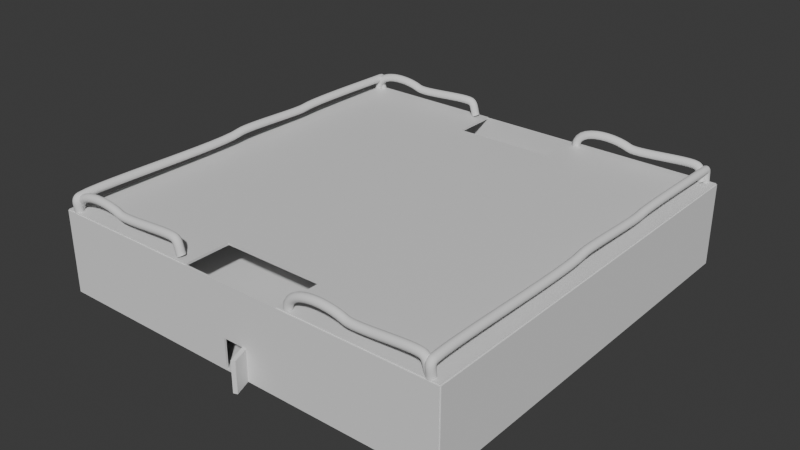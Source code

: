 # Source: Factory.blend  (saved by Blender 4.3.34; exported with 4.5.12 LTS)
import bpy
from mathutils import Matrix  # noqa: F401  (used for matrix-valued properties, if any)

bpy.ops.wm.read_factory_settings(use_empty=True)
scene = bpy.context.scene
scene.name = 'Scene'

# ---- collections
col_collection = bpy.data.collections.new('Collection'); scene.collection.children.link(col_collection)

# ---- materials (node trees are filled in below, after node groups)
mat_material = bpy.data.materials.new('Material')
mat_material.alpha_threshold = 0.0
mat_material.roughness = 0.5
mat_material.line_color = (0.0, 0.0, 0.0, 1.0)
mat_material_001 = bpy.data.materials.new('Material.001')
mat_material_001.alpha_threshold = 0.0
mat_material_001.roughness = 0.5
mat_material_001.line_color = (0.0, 0.0, 0.0, 1.0)
mat_material_003 = bpy.data.materials.new('Material.003')
mat_material_003.alpha_threshold = 0.0
mat_material_003.roughness = 0.5
mat_material_003.line_color = (0.0, 0.0, 0.0, 1.0)

# ---- material node trees
mat_material.use_nodes = True; mat_material.node_tree.nodes.clear()
_N = mat_material.node_tree.nodes; _L = mat_material.node_tree.links
n0 = _N.new('ShaderNodeOutputMaterial'); n0.name = 'Material Output'; n0.location = (300, 300)
n1 = _N.new('ShaderNodeBsdfPrincipled'); n1.name = 'Principled BSDF'; n1.location = (10, 300)
n1.inputs[3].default_value = 1.45
_L.new(n1.outputs[0], n0.inputs[0])
n0.is_active_output = True
mat_material_001.use_nodes = True; mat_material_001.node_tree.nodes.clear()
_N = mat_material_001.node_tree.nodes; _L = mat_material_001.node_tree.links
n0 = _N.new('ShaderNodeOutputMaterial'); n0.name = 'Material Output'; n0.location = (300, 300)
n1 = _N.new('ShaderNodeBsdfPrincipled'); n1.name = 'Principled BSDF'; n1.location = (10, 300)
n1.inputs[3].default_value = 1.45
_L.new(n1.outputs[0], n0.inputs[0])
n0.is_active_output = True
mat_material_003.use_nodes = True; mat_material_003.node_tree.nodes.clear()
_N = mat_material_003.node_tree.nodes; _L = mat_material_003.node_tree.links
n0 = _N.new('ShaderNodeOutputMaterial'); n0.name = 'Material Output'; n0.location = (300, 300)
n1 = _N.new('ShaderNodeBsdfPrincipled'); n1.name = 'Principled BSDF'; n1.location = (10, 300)
n1.inputs[3].default_value = 1.45
_L.new(n1.outputs[0], n0.inputs[0])
n0.is_active_output = True

# ---- world
world_world = bpy.data.worlds.new('World'); scene.world = world_world
world_world.use_nodes = True; world_world.node_tree.nodes.clear()
_N = world_world.node_tree.nodes; _L = world_world.node_tree.links
n0 = _N.new('ShaderNodeOutputWorld'); n0.name = 'World Output'; n0.location = (300, 300)
n1 = _N.new('ShaderNodeBackground'); n1.name = 'Background'; n1.location = (10, 300)
n1.inputs[0].default_value = (0.05088, 0.05088, 0.05088, 1.0)
_L.new(n1.outputs[0], n0.inputs[0])
n0.is_active_output = True
world_world.color = (0.05088, 0.05088, 0.05088)
world_world.sun_shadow_jitter_overblur = 0.0

# ---- meshes
me_cube = bpy.data.meshes.new('Cube')
me_cube.from_pydata([(1.0, 1.0, 1.0), (1.0, 1.0, -1.0), (1.0, -1.0, 1.0), (1.0, -1.0, -1.0), (-1.0, 1.0, 1.0), (-1.0, 1.0, -1.0), (-1.0, -1.0, 1.0), (-1.0, -1.0, -1.0)], [], [(0, 4, 6, 2), (3, 2, 6, 7), (7, 6, 4, 5), (5, 1, 3, 7), (1, 0, 2, 3), (5, 4, 0, 1)])
_uv = me_cube.uv_layers.new(name='UVMap')
_uv.uv.foreach_set('vector', [0.625, 0.5, 0.875, 0.5, 0.875, 0.75, 0.625, 0.75, 0.375, 0.75, 0.625, 0.75, 0.625, 1.0, 0.375, 1.0, 0.375, 0.0, 0.625, 0.0, 0.625, 0.25, 0.375, 0.25, 0.125, 0.5, 0.375, 0.5, 0.375, 0.75, 0.125, 0.75, 0.375, 0.5, 0.625, 0.5, 0.625, 0.75, 0.375, 0.75, 0.375, 0.25, 0.625, 0.25, 0.625, 0.5, 0.375, 0.5])
me_cube.materials.append(mat_material)
me_cube.use_mirror_vertex_groups = False
me_cube.update()
me_cube_001 = bpy.data.meshes.new('Cube.001')
me_cube_001.from_pydata([(1.0, 1.0, 1.0), (1.0, 1.0, -1.0), (1.0, -1.0, 1.0), (1.0, -1.0, -1.0), (-1.0, 1.0, 1.0), (-1.0, 1.0, -1.0), (-1.0, -1.0, 1.0), (-1.0, -1.0, -1.0), (-1.0, -0.25, 1.0), (-0.775, 0.25, 1.0), (-0.775, -0.25, 1.0), (-1.0, 0.25, 1.0), (-1.0, -0.25, -1.0), (-1.0, 0.25, -1.0), (-0.775, 0.25, -1.0), (-0.775, -0.25, -1.0), (0.775, -0.25, 1.0), (0.775, 0.25, 1.0), (1.0, 0.25, 1.0), (1.0, -0.25, 1.0), (0.775, 0.25, -1.0), (0.775, -0.25, -1.0), (1.0, -0.25, -1.0), (1.0, 0.25, -1.0)], [], [(18, 0, 4, 11, 9, 10, 8, 6, 2, 19, 16, 17), (3, 2, 6, 7), (4, 5, 13, 11), (7, 6, 8, 12), (22, 3, 7, 12, 15, 14, 13, 5, 1, 23, 20, 21), (2, 3, 22, 19), (1, 0, 18, 23), (5, 4, 0, 1), (14, 9, 11, 13), (10, 9, 14, 15), (8, 10, 15, 12), (20, 17, 16, 21), (18, 17, 20, 23), (21, 16, 19, 22)])
_uv = me_cube_001.uv_layers.new(name='UVMap')
_uv.uv.foreach_set('vector', [0.625, 0.5938, 0.625, 0.5, 0.875, 0.5, 0.875, 0.5938, 0.8469, 0.5938, 0.8469, 0.6562, 0.875, 0.6562, 0.875, 0.75, 0.625, 0.75, 0.625, 0.6562, 0.6531, 0.6563, 0.6531, 0.5938, 0.375, 0.75, 0.625, 0.75, 0.625, 1.0, 0.375, 1.0, 0.625, 0.25, 0.375, 0.25, 0.375, 0.1562, 0.625, 0.1562, 0.375, 0.0, 0.625, 0.0, 0.625, 0.09375, 0.375, 0.09375, 0.375, 0.6562, 0.375, 0.75, 0.125, 0.75, 0.125, 0.6562, 0.1531, 0.6562, 0.1531, 0.5938, 0.125, 0.5938, 0.125, 0.5, 0.375, 0.5, 0.375, 0.5938, 0.3469, 0.5938, 0.3469, 0.6563, 0.625, 0.75, 0.375, 0.75, 0.375, 0.6562, 0.625, 0.6562, 0.375, 0.5, 0.625, 0.5, 0.625, 0.5938, 0.375, 0.5938, 0.375, 0.25, 0.625, 0.25, 0.625, 0.5, 0.375, 0.5, 0.4875, 0.5, 0.5125, 0.5, 0.5125, 0.275, 0.4875, 0.275, 0.5125, 0.75, 0.5125, 0.5, 0.4875, 0.5, 0.4875, 0.75, 0.5125, 0.975, 0.5125, 0.75, 0.4875, 0.75, 0.4875, 0.975, 0.4875, 0.25, 0.5125, 0.25, 0.5125, 0.0, 0.4875, 0.0, 0.5125, 0.475, 0.5125, 0.25, 0.4875, 0.25, 0.4875, 0.475, 0.4875, 1.0, 0.5125, 1.0, 0.5125, 0.775, 0.4875, 0.775])
me_cube_001.materials.append(mat_material_001)
me_cube_001.use_mirror_vertex_groups = False
me_cube_001.update()
me_cube_005 = bpy.data.meshes.new('Cube.005')
me_cube_005.from_pydata([(-1.0, -1.0, -1.0), (-1.0, -1.0, 1.0), (-1.0, 1.0, -1.0), (-1.0, 1.0, 1.0), (1.0, -1.0, -1.0), (1.0, -1.0, 1.0), (1.0, 1.0, -1.0), (1.0, 1.0, 1.0), (-0.05, 1.0, -1.0), (-0.05, 1.0, -0.25), (0.05, 1.0, -0.25), (0.05, 1.0, -1.0), (-0.05, -1.0, -1.0), (-0.05, -1.0, -0.25), (0.05, -1.0, -0.25), (0.05, -1.0, -1.0)], [], [(0, 1, 3, 2), (2, 3, 7, 6, 11, 10, 9, 8), (6, 7, 5, 4), (4, 5, 1, 0, 12, 13, 14, 15), (6, 4, 15, 11), (0, 2, 8, 12), (7, 3, 1, 5), (8, 9, 13, 12), (14, 10, 11, 15), (9, 10, 14, 13)])
_uv = me_cube_005.uv_layers.new(name='UVMap')
_uv.uv.foreach_set('vector', [0.375, 0.0, 0.625, 0.0, 0.625, 0.25, 0.375, 0.25, 0.375, 0.25, 0.625, 0.25, 0.625, 0.5, 0.375, 0.5, 0.375, 0.3812, 0.4687, 0.3812, 0.4687, 0.3687, 0.375, 0.3688, 0.375, 0.5, 0.625, 0.5, 0.625, 0.75, 0.375, 0.75, 0.375, 0.75, 0.625, 0.75, 0.625, 1.0, 0.375, 1.0, 0.375, 0.8812, 0.4687, 0.8812, 0.4687, 0.8687, 0.375, 0.8687, 0.375, 0.5, 0.375, 0.75, 0.2562, 0.75, 0.2562, 0.5, 0.125, 0.75, 0.125, 0.5, 0.2437, 0.5, 0.2438, 0.75, 0.625, 0.5, 0.875, 0.5, 0.875, 0.75, 0.625, 0.75, 0.375, 0.1875, 0.625, 0.1875, 0.625, 0.0625, 0.375, 0.0625, 0.625, 0.6875, 0.625, 0.5625, 0.375, 0.5625, 0.375, 0.6875, 0.875, 0.5625, 0.625, 0.5625, 0.625, 0.6875, 0.875, 0.6875])
me_cube_005.update()
me_cube_007 = bpy.data.meshes.new('Cube.007')
me_cube_007.from_pydata([(-1.0, -1.0, -1.0), (-1.0, -1.0, 1.0), (-1.0, 1.0, -1.0), (-1.0, 1.0, 1.0), (1.0, -1.0, -1.0), (1.0, -1.0, 1.0), (1.0, 1.0, -1.0), (1.0, 1.0, 1.0)], [], [(0, 1, 3, 2), (2, 3, 7, 6), (6, 7, 5, 4), (4, 5, 1, 0), (2, 6, 4, 0), (7, 3, 1, 5)])
_uv = me_cube_007.uv_layers.new(name='UVMap')
_uv.uv.foreach_set('vector', [0.375, 0.0, 0.625, 0.0, 0.625, 0.25, 0.375, 0.25, 0.375, 0.25, 0.625, 0.25, 0.625, 0.5, 0.375, 0.5, 0.375, 0.5, 0.625, 0.5, 0.625, 0.75, 0.375, 0.75, 0.375, 0.75, 0.625, 0.75, 0.625, 1.0, 0.375, 1.0, 0.125, 0.5, 0.375, 0.5, 0.375, 0.75, 0.125, 0.75, 0.625, 0.5, 0.875, 0.5, 0.875, 0.75, 0.625, 0.75])
me_cube_007.update()
me_cube_008 = bpy.data.meshes.new('Cube.008')
me_cube_008.from_pydata([(-1.0, -1.0, -1.0), (-1.0, -1.0, 1.0), (-1.0, 1.0, -1.0), (-1.0, 1.0, 1.0), (1.0, -1.0, -1.0), (1.0, -1.0, 1.0), (1.0, 1.0, -1.0), (1.0, 1.0, 1.0)], [], [(0, 1, 3, 2), (2, 3, 7, 6), (6, 7, 5, 4), (4, 5, 1, 0), (2, 6, 4, 0), (7, 3, 1, 5)])
_uv = me_cube_008.uv_layers.new(name='UVMap')
_uv.uv.foreach_set('vector', [0.375, 0.0, 0.625, 0.0, 0.625, 0.25, 0.375, 0.25, 0.375, 0.25, 0.625, 0.25, 0.625, 0.5, 0.375, 0.5, 0.375, 0.5, 0.625, 0.5, 0.625, 0.75, 0.375, 0.75, 0.375, 0.75, 0.625, 0.75, 0.625, 1.0, 0.375, 1.0, 0.125, 0.5, 0.375, 0.5, 0.375, 0.75, 0.125, 0.75, 0.625, 0.5, 0.875, 0.5, 0.875, 0.75, 0.625, 0.75])
me_cube_008.update()
me_cube_009 = bpy.data.meshes.new('Cube.009')
me_cube_009.from_pydata([(1.0, 1.0, 1.0), (1.0, 1.0, -1.0), (1.0, -1.0, 1.0), (1.0, -1.0, -1.0), (-1.0, 1.0, 1.0), (-1.0, 1.0, -1.0), (-1.0, -1.0, 1.0), (-1.0, -1.0, -1.0), (-1.0, -0.25, 1.0), (-0.775, 0.25, 1.0), (-0.775, -0.25, 1.0), (-1.0, 0.25, 1.0), (-1.0, -0.25, -1.0), (-1.0, 0.25, -1.0), (-0.775, 0.25, -1.0), (-0.775, -0.25, -1.0), (0.775, -0.25, 1.0), (0.775, 0.25, 1.0), (1.0, 0.25, 1.0), (1.0, -0.25, 1.0), (0.775, 0.25, -1.0), (0.775, -0.25, -1.0), (1.0, -0.25, -1.0), (1.0, 0.25, -1.0)], [], [(18, 0, 4, 11, 9, 10, 8, 6, 2, 19, 16, 17), (3, 2, 6, 7), (4, 5, 13, 11), (7, 6, 8, 12), (22, 3, 7, 12, 15, 14, 13, 5, 1, 23, 20, 21), (2, 3, 22, 19), (1, 0, 18, 23), (5, 4, 0, 1), (14, 9, 11, 13), (10, 9, 14, 15), (8, 10, 15, 12), (20, 17, 16, 21), (18, 17, 20, 23), (21, 16, 19, 22)])
_uv = me_cube_009.uv_layers.new(name='UVMap')
_uv.uv.foreach_set('vector', [0.625, 0.5938, 0.625, 0.5, 0.875, 0.5, 0.875, 0.5938, 0.8469, 0.5938, 0.8469, 0.6562, 0.875, 0.6562, 0.875, 0.75, 0.625, 0.75, 0.625, 0.6562, 0.6531, 0.6563, 0.6531, 0.5938, 0.375, 0.75, 0.625, 0.75, 0.625, 1.0, 0.375, 1.0, 0.625, 0.25, 0.375, 0.25, 0.375, 0.1562, 0.625, 0.1562, 0.375, 0.0, 0.625, 0.0, 0.625, 0.09375, 0.375, 0.09375, 0.375, 0.6562, 0.375, 0.75, 0.125, 0.75, 0.125, 0.6562, 0.1531, 0.6562, 0.1531, 0.5938, 0.125, 0.5938, 0.125, 0.5, 0.375, 0.5, 0.375, 0.5938, 0.3469, 0.5938, 0.3469, 0.6563, 0.625, 0.75, 0.375, 0.75, 0.375, 0.6562, 0.625, 0.6562, 0.375, 0.5, 0.625, 0.5, 0.625, 0.5938, 0.375, 0.5938, 0.375, 0.25, 0.625, 0.25, 0.625, 0.5, 0.375, 0.5, 0.4875, 0.5, 0.5125, 0.5, 0.5125, 0.275, 0.4875, 0.275, 0.5125, 0.75, 0.5125, 0.5, 0.4875, 0.5, 0.4875, 0.75, 0.5125, 0.975, 0.5125, 0.75, 0.4875, 0.75, 0.4875, 0.975, 0.4875, 0.25, 0.5125, 0.25, 0.5125, 0.0, 0.4875, 0.0, 0.5125, 0.475, 0.5125, 0.25, 0.4875, 0.25, 0.4875, 0.475, 0.4875, 1.0, 0.5125, 1.0, 0.5125, 0.775, 0.4875, 0.775])
me_cube_009.materials.append(mat_material_003)
me_cube_009.use_mirror_vertex_groups = False
me_cube_009.update()
me_cube_010 = bpy.data.meshes.new('Cube.010')
me_cube_010.from_pydata([(-1.0, -1.0, -1.0), (-1.0, -1.0, 1.0), (-1.0, 1.0, -1.0), (-1.0, 1.0, 1.0), (1.0, -1.0, -1.0), (1.0, -1.0, 1.0), (1.0, 1.0, -1.0), (1.0, 1.0, 1.0)], [], [(0, 1, 3, 2), (2, 3, 7, 6), (6, 7, 5, 4), (4, 5, 1, 0), (2, 6, 4, 0), (7, 3, 1, 5)])
_uv = me_cube_010.uv_layers.new(name='UVMap')
_uv.uv.foreach_set('vector', [0.375, 0.0, 0.625, 0.0, 0.625, 0.25, 0.375, 0.25, 0.375, 0.25, 0.625, 0.25, 0.625, 0.5, 0.375, 0.5, 0.375, 0.5, 0.625, 0.5, 0.625, 0.75, 0.375, 0.75, 0.375, 0.75, 0.625, 0.75, 0.625, 1.0, 0.375, 1.0, 0.125, 0.5, 0.375, 0.5, 0.375, 0.75, 0.125, 0.75, 0.625, 0.5, 0.875, 0.5, 0.875, 0.75, 0.625, 0.75])
me_cube_010.update()
me_cube_002 = bpy.data.meshes.new('Cube.002')
me_cube_002.from_pydata([(-1.0, -1.0, -1.0), (-1.0, -1.0, 1.0), (-1.0, 1.0, -1.0), (-1.0, 1.0, 1.0), (1.0, -1.0, -1.0), (1.0, -1.0, 1.0), (1.0, 1.0, -1.0), (1.0, 1.0, 1.0), (-0.05, 1.0, -1.0), (-0.05, 1.0, -0.25), (0.05, 1.0, -0.25), (0.05, 1.0, -1.0), (-0.05, -1.0, -1.0), (-0.05, -1.0, -0.25), (0.05, -1.0, -0.25), (0.05, -1.0, -1.0)], [], [(0, 1, 3, 2), (2, 3, 7, 6, 11, 10, 9, 8), (6, 7, 5, 4), (4, 5, 1, 0, 12, 13, 14, 15), (6, 4, 15, 11), (0, 2, 8, 12), (7, 3, 1, 5), (8, 9, 13, 12), (14, 10, 11, 15), (9, 10, 14, 13)])
_uv = me_cube_002.uv_layers.new(name='UVMap')
_uv.uv.foreach_set('vector', [0.375, 0.0, 0.625, 0.0, 0.625, 0.25, 0.375, 0.25, 0.375, 0.25, 0.625, 0.25, 0.625, 0.5, 0.375, 0.5, 0.375, 0.3812, 0.4687, 0.3812, 0.4687, 0.3687, 0.375, 0.3688, 0.375, 0.5, 0.625, 0.5, 0.625, 0.75, 0.375, 0.75, 0.375, 0.75, 0.625, 0.75, 0.625, 1.0, 0.375, 1.0, 0.375, 0.8812, 0.4687, 0.8812, 0.4687, 0.8687, 0.375, 0.8687, 0.375, 0.5, 0.375, 0.75, 0.2562, 0.75, 0.2562, 0.5, 0.125, 0.75, 0.125, 0.5, 0.2437, 0.5, 0.2438, 0.75, 0.625, 0.5, 0.875, 0.5, 0.875, 0.75, 0.625, 0.75, 0.375, 0.1875, 0.625, 0.1875, 0.625, 0.0625, 0.375, 0.0625, 0.625, 0.6875, 0.625, 0.5625, 0.375, 0.5625, 0.375, 0.6875, 0.875, 0.5625, 0.625, 0.5625, 0.625, 0.6875, 0.875, 0.6875])
me_cube_002.update()
me_cube_003 = bpy.data.meshes.new('Cube.003')
me_cube_003.from_pydata([(-1.0, -1.0, -1.0), (-1.0, -1.0, 1.0), (-1.0, 1.0, -1.0), (-1.0, 1.0, 1.0), (1.0, -1.0, -1.0), (1.0, -1.0, 1.0), (1.0, 1.0, -1.0), (1.0, 1.0, 1.0)], [], [(0, 1, 3, 2), (2, 3, 7, 6), (6, 7, 5, 4), (4, 5, 1, 0), (2, 6, 4, 0), (7, 3, 1, 5)])
_uv = me_cube_003.uv_layers.new(name='UVMap')
_uv.uv.foreach_set('vector', [0.375, 0.0, 0.625, 0.0, 0.625, 0.25, 0.375, 0.25, 0.375, 0.25, 0.625, 0.25, 0.625, 0.5, 0.375, 0.5, 0.375, 0.5, 0.625, 0.5, 0.625, 0.75, 0.375, 0.75, 0.375, 0.75, 0.625, 0.75, 0.625, 1.0, 0.375, 1.0, 0.125, 0.5, 0.375, 0.5, 0.375, 0.75, 0.125, 0.75, 0.625, 0.5, 0.875, 0.5, 0.875, 0.75, 0.625, 0.75])
me_cube_003.update()

# ---- curves / text
cu_b_ziercurve = bpy.data.curves.new('BézierCurve', 'CURVE')
cu_b_ziercurve.dimensions = '3D'
_sp = cu_b_ziercurve.splines.new('BEZIER'); _sp.bezier_points.add(5)
_sp.bezier_points.foreach_set('co', [0.0, 19.89, -0.9615, 0.0, 19.55, 0.2801, 0.0, 7.728, 0.3366, 0.0, -1.246, 0.4495, 0.0, -19.42, 0.3648, 0.0, -19.67, -0.9333])
_sp.bezier_points.foreach_set('handle_left', [0.0, 20.12, -1.191, 0.0, 19.88, 0.2801, 0.0, 9.392, 0.6066, 0.0, -0.08166, 0.7243, 0.0, -17.05, 0.7495, 0.0, -19.67, -0.3575])
_sp.bezier_points.foreach_set('handle_right', [0.0, 19.66, -0.7321, 0.0, 17.87, 0.2801, 0.0, 6.547, 0.145, 0.0, -3.583, -0.1024, 0.0, -19.99, 0.2726, 0.0, -19.67, -1.509])
for _p, _l, _r in zip(_sp.bezier_points, ['ALIGNED', 'ALIGNED', 'ALIGNED', 'ALIGNED', 'ALIGNED', 'ALIGNED'], ['ALIGNED', 'ALIGNED', 'ALIGNED', 'ALIGNED', 'ALIGNED', 'ALIGNED']): _p.handle_left_type = _l; _p.handle_right_type = _r
_sp.order_u = 0
_sp.order_v = 0
cu_b_ziercurve.use_path = True
cu_b_ziercurve.bevel_depth = 0.4
cu_b_ziercurve.fill_mode = 'FULL'
cu_b_ziercurve_001 = bpy.data.curves.new('BézierCurve.001', 'CURVE')
cu_b_ziercurve_001.dimensions = '3D'
_sp = cu_b_ziercurve_001.splines.new('BEZIER'); _sp.bezier_points.add(5)
_sp.bezier_points.foreach_set('co', [0.0, 19.89, -0.9615, 0.0, 19.55, 0.2801, 0.0, 7.728, 0.3366, 0.0, -1.246, 0.4495, 0.0, -19.42, 0.3648, 0.0, -19.67, -0.9333])
_sp.bezier_points.foreach_set('handle_left', [0.0, 20.12, -1.191, 0.0, 19.88, 0.2801, 0.0, 9.392, 0.6066, 0.0, -0.08166, 0.7243, 0.0, -17.05, 0.7495, 0.0, -19.67, -0.3575])
_sp.bezier_points.foreach_set('handle_right', [0.0, 19.66, -0.7321, 0.0, 17.87, 0.2801, 0.0, 6.547, 0.145, 0.0, -3.583, -0.1024, 0.0, -19.99, 0.2726, 0.0, -19.67, -1.509])
for _p, _l, _r in zip(_sp.bezier_points, ['ALIGNED', 'ALIGNED', 'ALIGNED', 'ALIGNED', 'ALIGNED', 'ALIGNED'], ['ALIGNED', 'ALIGNED', 'ALIGNED', 'ALIGNED', 'ALIGNED', 'ALIGNED']): _p.handle_left_type = _l; _p.handle_right_type = _r
_sp.order_u = 0
_sp.order_v = 0
cu_b_ziercurve_001.use_path = True
cu_b_ziercurve_001.bevel_depth = 0.4
cu_b_ziercurve_001.fill_mode = 'FULL'
cu_b_ziercurve_002 = bpy.data.curves.new('BézierCurve.002', 'CURVE')
cu_b_ziercurve_002.dimensions = '3D'
_sp = cu_b_ziercurve_002.splines.new('BEZIER'); _sp.bezier_points.add(3)
_sp.bezier_points.foreach_set('co', [-6.128, -1.073e-06, 8.185, -6.771, -1.311e-06, 9.54, -13.58, -1.311e-06, 9.37, -19.2, -1.073e-06, 8.117])
_sp.bezier_points.foreach_set('handle_left', [-5.904, -1.073e-06, 7.738, -6.302, -1.311e-06, 9.366, -12.76, -1.311e-06, 9.033, -19.2, -1.073e-06, 10.04])
_sp.bezier_points.foreach_set('handle_right', [-6.351, -1.073e-06, 8.632, -7.598, -1.311e-06, 9.846, -15.35, -1.311e-06, 10.11, -19.2, -1.073e-06, 6.198])
for _p, _l, _r in zip(_sp.bezier_points, ['ALIGNED', 'ALIGNED', 'ALIGNED', 'ALIGNED'], ['ALIGNED', 'ALIGNED', 'ALIGNED', 'ALIGNED']): _p.handle_left_type = _l; _p.handle_right_type = _r
_sp.order_u = 0
_sp.order_v = 0
cu_b_ziercurve_002.use_path = True
cu_b_ziercurve_002.bevel_depth = 0.4
cu_b_ziercurve_002.fill_mode = 'FULL'
cu_b_ziercurve_003 = bpy.data.curves.new('BézierCurve.003', 'CURVE')
cu_b_ziercurve_003.dimensions = '3D'
_sp = cu_b_ziercurve_003.splines.new('BEZIER'); _sp.bezier_points.add(3)
_sp.bezier_points.foreach_set('co', [-6.128, -1.073e-06, 8.185, -6.771, -1.311e-06, 9.54, -13.58, -1.311e-06, 9.37, -19.2, -1.073e-06, 8.117])
_sp.bezier_points.foreach_set('handle_left', [-5.904, -1.073e-06, 7.738, -6.302, -1.311e-06, 9.366, -12.76, -1.311e-06, 9.033, -19.2, -1.073e-06, 10.04])
_sp.bezier_points.foreach_set('handle_right', [-6.351, -1.073e-06, 8.632, -7.598, -1.311e-06, 9.846, -15.35, -1.311e-06, 10.11, -19.2, -1.073e-06, 6.198])
for _p, _l, _r in zip(_sp.bezier_points, ['ALIGNED', 'ALIGNED', 'ALIGNED', 'ALIGNED'], ['ALIGNED', 'ALIGNED', 'ALIGNED', 'ALIGNED']): _p.handle_left_type = _l; _p.handle_right_type = _r
_sp.order_u = 0
_sp.order_v = 0
cu_b_ziercurve_003.use_path = True
cu_b_ziercurve_003.bevel_depth = 0.4
cu_b_ziercurve_003.fill_mode = 'FULL'
cu_b_ziercurve_004 = bpy.data.curves.new('BézierCurve.004', 'CURVE')
cu_b_ziercurve_004.dimensions = '3D'
_sp = cu_b_ziercurve_004.splines.new('BEZIER'); _sp.bezier_points.add(3)
_sp.bezier_points.foreach_set('co', [-6.128, -1.073e-06, 8.185, -6.771, -1.311e-06, 9.54, -13.58, -1.311e-06, 9.37, -19.2, -1.073e-06, 8.117])
_sp.bezier_points.foreach_set('handle_left', [-5.904, -1.073e-06, 7.738, -6.302, -1.311e-06, 9.366, -12.76, -1.311e-06, 9.033, -19.2, -1.073e-06, 10.04])
_sp.bezier_points.foreach_set('handle_right', [-6.351, -1.073e-06, 8.632, -7.598, -1.311e-06, 9.846, -15.35, -1.311e-06, 10.11, -19.2, -1.073e-06, 6.198])
for _p, _l, _r in zip(_sp.bezier_points, ['ALIGNED', 'ALIGNED', 'ALIGNED', 'ALIGNED'], ['ALIGNED', 'ALIGNED', 'ALIGNED', 'ALIGNED']): _p.handle_left_type = _l; _p.handle_right_type = _r
_sp.order_u = 0
_sp.order_v = 0
cu_b_ziercurve_004.use_path = True
cu_b_ziercurve_004.bevel_depth = 0.4
cu_b_ziercurve_004.fill_mode = 'FULL'
cu_b_ziercurve_005 = bpy.data.curves.new('BézierCurve.005', 'CURVE')
cu_b_ziercurve_005.dimensions = '3D'
_sp = cu_b_ziercurve_005.splines.new('BEZIER'); _sp.bezier_points.add(3)
_sp.bezier_points.foreach_set('co', [-6.128, -1.073e-06, 8.185, -6.771, -1.311e-06, 9.54, -13.58, -1.311e-06, 9.37, -19.2, -1.073e-06, 8.117])
_sp.bezier_points.foreach_set('handle_left', [-5.904, -1.073e-06, 7.738, -6.302, -1.311e-06, 9.366, -12.76, -1.311e-06, 9.033, -19.2, -1.073e-06, 10.04])
_sp.bezier_points.foreach_set('handle_right', [-6.351, -1.073e-06, 8.632, -7.598, -1.311e-06, 9.846, -15.35, -1.311e-06, 10.11, -19.2, -1.073e-06, 6.198])
for _p, _l, _r in zip(_sp.bezier_points, ['ALIGNED', 'ALIGNED', 'ALIGNED', 'ALIGNED'], ['ALIGNED', 'ALIGNED', 'ALIGNED', 'ALIGNED']): _p.handle_left_type = _l; _p.handle_right_type = _r
_sp.order_u = 0
_sp.order_v = 0
cu_b_ziercurve_005.use_path = True
cu_b_ziercurve_005.bevel_depth = 0.4
cu_b_ziercurve_005.fill_mode = 'FULL'

# ---- objects
ob_floor = bpy.data.objects.new('Floor', me_cube)
ob_floor2 = bpy.data.objects.new('Floor2', me_cube_001)
ob_wall = bpy.data.objects.new('Wall', me_cube_005)
ob_wall3 = bpy.data.objects.new('Wall3', me_cube_007)
ob_wall4 = bpy.data.objects.new('Wall4', me_cube_008)
ob_top = bpy.data.objects.new('Top', me_cube_009)
ob_door = bpy.data.objects.new('Door', me_cube_010)
ob_fence = bpy.data.objects.new('Fence', cu_b_ziercurve)
ob_fence2 = bpy.data.objects.new('Fence2', cu_b_ziercurve_001)
ob_fence3 = bpy.data.objects.new('Fence3', cu_b_ziercurve_002)
ob_fence4 = bpy.data.objects.new('Fence4', cu_b_ziercurve_003)
ob_fence5 = bpy.data.objects.new('Fence5', cu_b_ziercurve_004)
ob_fence6 = bpy.data.objects.new('Fence6', cu_b_ziercurve_005)
ob_wall2 = bpy.data.objects.new('Wall2', me_cube_002)
ob_door2 = bpy.data.objects.new('Door2', me_cube_003)

# ---- transforms, parenting, visibility, modifiers, constraints
ob_floor.location = (0.0, 0.0, 0.0)
ob_floor.scale = (20.0, 20.0, 0.1)
ob_floor.lock_rotations_4d = False
ob_floor.empty_display_type = 'ARROWS'
ob_floor.lineart.crease_threshold = 0.0
ob_floor2.location = (0.0, 0.0, 4.0)
ob_floor2.scale = (20.0, 20.0, 0.1)
ob_floor2.lock_rotations_4d = False
ob_floor2.empty_display_type = 'ARROWS'
ob_floor2.lineart.crease_threshold = 0.0
ob_wall.location = (0.0, 20.0, 4.0)
ob_wall.scale = (20.0, 0.1, 4.0)
ob_wall3.location = (20.0, 0.0, 4.0)
ob_wall3.rotation_euler = (0.0, 0.0, 1.571)
ob_wall3.scale = (20.0, 0.1, 4.0)
ob_wall4.location = (-20.0, 0.0, 4.0)
ob_wall4.rotation_euler = (0.0, 0.0, 1.571)
ob_wall4.scale = (20.0, 0.1, 4.0)
ob_top.location = (0.0, 0.0, 8.0)
ob_top.rotation_euler = (0.0, 0.0, 1.571)
ob_top.scale = (20.0, 20.0, 0.1)
ob_top.lock_rotations_4d = False
ob_top.empty_display_type = 'ARROWS'
ob_top.lineart.crease_threshold = 0.0
ob_door.location = (1.302, 20.9, 1.5)
ob_door.rotation_euler = (0.0, 0.0, -1.972)
ob_door.scale = (1.0, 0.2, 1.5)
ob_fence.location = (-19.0, 0.0, 9.0)
ob_fence2.location = (19.0, 0.0, 9.0)
ob_fence3.location = (0.0, -19.4, 0.0)
ob_fence4.location = (0.0, 19.4, 0.0)
ob_fence5.location = (25.0, 19.4, 0.0)
ob_fence6.location = (25.0, -19.6, 0.0)
ob_wall2.location = (0.0, -20.0, 4.0)
ob_wall2.scale = (20.0, 0.1, 4.0)
ob_door2.location = (1.505, -20.87, 1.5)
ob_door2.rotation_euler = (0.0, 0.0, -1.222)
ob_door2.scale = (1.0, 0.2, 1.5)

# ---- collection membership
col_collection.objects.link(ob_floor)
col_collection.objects.link(ob_floor2)
col_collection.objects.link(ob_wall)
col_collection.objects.link(ob_wall3)
col_collection.objects.link(ob_wall4)
col_collection.objects.link(ob_top)
col_collection.objects.link(ob_door)
col_collection.objects.link(ob_fence)
col_collection.objects.link(ob_fence2)
col_collection.objects.link(ob_fence3)
col_collection.objects.link(ob_fence4)
col_collection.objects.link(ob_fence5)
col_collection.objects.link(ob_fence6)
col_collection.objects.link(ob_wall2)
col_collection.objects.link(ob_door2)

# ---- scene / render settings (as saved in the file)
scene.frame_start = 1; scene.frame_end = 250; scene.frame_set(3)
scene.render.engine = 'BLENDER_EEVEE_NEXT'
bpy.context.view_layer.update()

# ---- added for rendering (the .blend has no active camera and no usable light): camera, sun
cam_auto = bpy.data.cameras.new('AutoCamera')
cam_auto.lens = 50.0
cam_auto.sensor_width = 36.0
cam_auto.clip_end = 1000.0
ob_auto_camera = bpy.data.objects.new('AutoCamera', cam_auto)
scene.collection.objects.link(ob_auto_camera)
ob_auto_camera.location = (55.8766, -67.1038, 49.9608)
ob_auto_camera.rotation_euler = (1.09748, -7.21219e-08, 0.694738)
scene.camera = ob_auto_camera
light_auto_sun = bpy.data.lights.new('AutoSun', 'SUN')
light_auto_sun.energy = 3.0
light_auto_sun.angle = 0.0523599
ob_auto_sun = bpy.data.objects.new('AutoSun', light_auto_sun)
scene.collection.objects.link(ob_auto_sun)
ob_auto_sun.rotation_euler = (0.872665, 0.174533, 0.523599)
bpy.context.view_layer.update()
